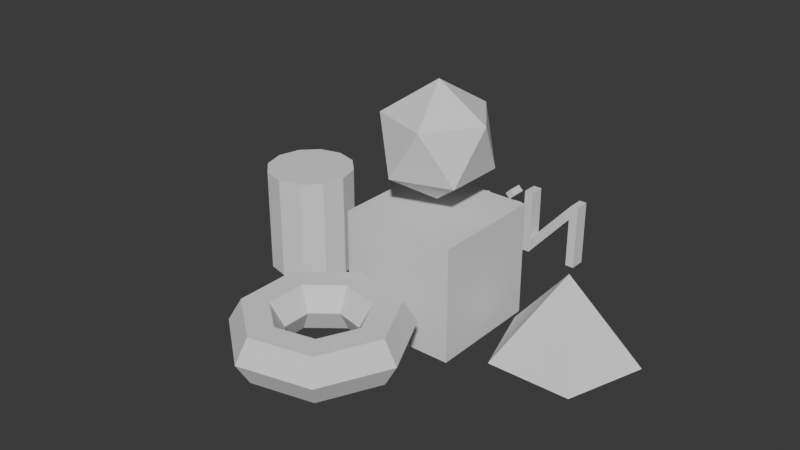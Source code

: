 # Source: monkey.blend  (saved by Blender 4.0.36; exported with 4.5.12 LTS)
import bpy
from mathutils import Matrix  # noqa: F401  (used for matrix-valued properties, if any)

bpy.ops.wm.read_factory_settings(use_empty=True)
scene = bpy.context.scene
scene.name = 'Scene'

# ---- collections
col_collection = bpy.data.collections.new('Collection'); scene.collection.children.link(col_collection)

# ---- world
world_world = bpy.data.worlds.new('World'); scene.world = world_world
world_world.use_nodes = True; world_world.node_tree.nodes.clear()
_N = world_world.node_tree.nodes; _L = world_world.node_tree.links
n0 = _N.new('ShaderNodeOutputWorld'); n0.name = 'World Output'; n0.location = (300, 300)
n1 = _N.new('ShaderNodeBackground'); n1.name = 'Background'; n1.location = (10, 300)
n1.inputs[0].default_value = (0.05088, 0.05088, 0.05088, 1.0)
_L.new(n1.outputs[0], n0.inputs[0])
n0.is_active_output = True
world_world.color = (0.05088, 0.05088, 0.05088)
world_world.use_sun_shadow = False
world_world.sun_shadow_jitter_overblur = 0.0

# ---- meshes
me_cube = bpy.data.meshes.new('Cube')
me_cube.from_pydata([(-1.0, -1.0, -1.0), (-1.0, -1.0, 1.0), (-1.0, 1.0, -1.0), (-1.0, 1.0, 1.0), (1.0, -1.0, -1.0), (1.0, -1.0, 1.0), (1.0, 1.0, -1.0), (1.0, 1.0, 1.0)], [], [(0, 1, 3, 2), (2, 3, 7, 6), (6, 7, 5, 4), (4, 5, 1, 0), (2, 6, 4, 0), (7, 3, 1, 5)])
_uv = me_cube.uv_layers.new(name='UVMap')
_uv.uv.foreach_set('vector', [0.375, 0.0, 0.625, 0.0, 0.625, 0.25, 0.375, 0.25, 0.375, 0.25, 0.625, 0.25, 0.625, 0.5, 0.375, 0.5, 0.375, 0.5, 0.625, 0.5, 0.625, 0.75, 0.375, 0.75, 0.375, 0.75, 0.625, 0.75, 0.625, 1.0, 0.375, 1.0, 0.125, 0.5, 0.375, 0.5, 0.375, 0.75, 0.125, 0.75, 0.625, 0.5, 0.875, 0.5, 0.875, 0.75, 0.625, 0.75])
me_cube.update()
me_icosphere_002 = bpy.data.meshes.new('Icosphere.002')
me_icosphere_002.from_pydata([(0.0, 0.0, -1.0), (0.7236, -0.5257, -0.4472), (-0.2764, -0.8506, -0.4472), (-0.8944, 0.0, -0.4472), (-0.2764, 0.8506, -0.4472), (0.7236, 0.5257, -0.4472), (0.2764, -0.8506, 0.4472), (-0.7236, -0.5257, 0.4472), (-0.7236, 0.5257, 0.4472), (0.2764, 0.8506, 0.4472), (0.8944, 0.0, 0.4472), (0.0, 0.0, 1.0)], [], [(0, 1, 2), (1, 0, 5), (0, 2, 3), (0, 3, 4), (0, 4, 5), (1, 5, 10), (2, 1, 6), (3, 2, 7), (4, 3, 8), (5, 4, 9), (1, 10, 6), (2, 6, 7), (3, 7, 8), (4, 8, 9), (5, 9, 10), (6, 10, 11), (7, 6, 11), (8, 7, 11), (9, 8, 11), (10, 9, 11)])
_uv = me_icosphere_002.uv_layers.new(name='UVMap')
_uv.uv.foreach_set('vector', [0.1818, 0.0, 0.2727, 0.1575, 0.09091, 0.1575, 0.2727, 0.1575, 0.3636, 0.0, 0.4545, 0.1575, 0.9091, 0.0, 1.0, 0.1575, 0.8182, 0.1575, 0.7273, 0.0, 0.8182, 0.1575, 0.6364, 0.1575, 0.5455, 0.0, 0.6364, 0.1575, 0.4545, 0.1575, 0.2727, 0.1575, 0.4545, 0.1575, 0.3636, 0.3149, 0.09091, 0.1575, 0.2727, 0.1575, 0.1818, 0.3149, 0.8182, 0.1575, 1.0, 0.1575, 0.9091, 0.3149, 0.6364, 0.1575, 0.8182, 0.1575, 0.7273, 0.3149, 0.4545, 0.1575, 0.6364, 0.1575, 0.5455, 0.3149, 0.2727, 0.1575, 0.3636, 0.3149, 0.1818, 0.3149, 0.09091, 0.1575, 0.1818, 0.3149, 0.0, 0.3149, 0.8182, 0.1575, 0.9091, 0.3149, 0.7273, 0.3149, 0.6364, 0.1575, 0.7273, 0.3149, 0.5455, 0.3149, 0.4545, 0.1575, 0.5455, 0.3149, 0.3636, 0.3149, 0.1818, 0.3149, 0.3636, 0.3149, 0.2727, 0.4724, 0.0, 0.3149, 0.1818, 0.3149, 0.09091, 0.4724, 0.7273, 0.3149, 0.9091, 0.3149, 0.8182, 0.4724, 0.5455, 0.3149, 0.7273, 0.3149, 0.6364, 0.4724, 0.3636, 0.3149, 0.5455, 0.3149, 0.4545, 0.4724])
me_icosphere_002.update()
me_cone = bpy.data.meshes.new('Cone')
me_cone.from_pydata([(0.0, 1.0, -1.0), (0.9511, 0.309, -1.0), (0.5878, -0.809, -1.0), (-0.5878, -0.809, -1.0), (-0.9511, 0.309, -1.0), (0.0, 0.0, 1.0)], [], [(0, 5, 1), (1, 5, 2), (2, 5, 3), (0, 1, 2, 3, 4), (3, 5, 4), (4, 5, 0)])
_uv = me_cone.uv_layers.new(name='UVMap')
_uv.uv.foreach_set('vector', [0.25, 0.49, 0.25, 0.25, 0.4783, 0.3242, 0.4783, 0.3242, 0.25, 0.25, 0.3911, 0.05584, 0.3911, 0.05584, 0.25, 0.25, 0.1089, 0.05584, 0.75, 0.49, 0.9783, 0.3242, 0.8911, 0.05584, 0.6089, 0.05584, 0.5217, 0.3242, 0.1089, 0.05584, 0.25, 0.25, 0.02175, 0.3242, 0.02175, 0.3242, 0.25, 0.25, 0.25, 0.49])
me_cone.update()
me_cylinder = bpy.data.meshes.new('Cylinder')
me_cylinder.from_pydata([(0.0, 1.0, -1.0), (0.0, 1.0, 1.0), (0.5, 0.866, -1.0), (0.5, 0.866, 1.0), (0.866, 0.5, -1.0), (0.866, 0.5, 1.0), (1.0, 0.0, -1.0), (1.0, 0.0, 1.0), (0.866, -0.5, -1.0), (0.866, -0.5, 1.0), (0.5, -0.866, -1.0), (0.5, -0.866, 1.0), (0.0, -1.0, -1.0), (0.0, -1.0, 1.0), (-0.5, -0.866, -1.0), (-0.5, -0.866, 1.0), (-0.866, -0.5, -1.0), (-0.866, -0.5, 1.0), (-1.0, 0.0, -1.0), (-1.0, 0.0, 1.0), (-0.866, 0.5, -1.0), (-0.866, 0.5, 1.0), (-0.5, 0.866, -1.0), (-0.5, 0.866, 1.0)], [], [(0, 1, 3, 2), (2, 3, 5, 4), (4, 5, 7, 6), (6, 7, 9, 8), (8, 9, 11, 10), (10, 11, 13, 12), (12, 13, 15, 14), (14, 15, 17, 16), (16, 17, 19, 18), (18, 19, 21, 20), (3, 1, 23, 21, 19, 17, 15, 13, 11, 9, 7, 5), (20, 21, 23, 22), (22, 23, 1, 0), (0, 2, 4, 6, 8, 10, 12, 14, 16, 18, 20, 22)])
_uv = me_cylinder.uv_layers.new(name='UVMap')
_uv.uv.foreach_set('vector', [1.0, 0.5, 1.0, 1.0, 0.9167, 1.0, 0.9167, 0.5, 0.9167, 0.5, 0.9167, 1.0, 0.8333, 1.0, 0.8333, 0.5, 0.8333, 0.5, 0.8333, 1.0, 0.75, 1.0, 0.75, 0.5, 0.75, 0.5, 0.75, 1.0, 0.6667, 1.0, 0.6667, 0.5, 0.6667, 0.5, 0.6667, 1.0, 0.5833, 1.0, 0.5833, 0.5, 0.5833, 0.5, 0.5833, 1.0, 0.5, 1.0, 0.5, 0.5, 0.5, 0.5, 0.5, 1.0, 0.4167, 1.0, 0.4167, 0.5, 0.4167, 0.5, 0.4167, 1.0, 0.3333, 1.0, 0.3333, 0.5, 0.3333, 0.5, 0.3333, 1.0, 0.25, 1.0, 0.25, 0.5, 0.25, 0.5, 0.25, 1.0, 0.1667, 1.0, 0.1667, 0.5, 0.37, 0.4578, 0.25, 0.49, 0.13, 0.4578, 0.04215, 0.37, 0.01, 0.25, 0.04215, 0.13, 0.13, 0.04215, 0.25, 0.01, 0.37, 0.04215, 0.4578, 0.13, 0.49, 0.25, 0.4578, 0.37, 0.1667, 0.5, 0.1667, 1.0, 0.08333, 1.0, 0.08333, 0.5, 0.08333, 0.5, 0.08333, 1.0, 7.451e-08, 1.0, 7.451e-08, 0.5, 0.75, 0.49, 0.87, 0.4578, 0.9578, 0.37, 0.99, 0.25, 0.9578, 0.13, 0.87, 0.04215, 0.75, 0.01, 0.63, 0.04215, 0.5422, 0.13, 0.51, 0.25, 0.5422, 0.37, 0.63, 0.4578])
me_cylinder.update()
me_text_003 = bpy.data.meshes.new('Text.003')
me_text_003.from_pydata([(1.856, 0.1159, 0.01679), (1.669, 0.08856, -1.098e-09), (1.568, 0.211, 0.0), (1.884, 0.211, 0.0), (1.689, 0.458, 0.0), (1.479, 0.23, 0.0), (1.615, 0.01885, -1.098e-09), (1.872, 0.04964, 0.01679), (1.6, 0.27, 2.582e-09), (1.689, 0.3708, -1.06e-09), (1.772, 0.27, -2.13e-09), (1.393, 0.427, 0.0), (1.263, 0.458, 0.0), (1.041, 0.216, 0.0), (1.269, -0.009, 0.0), (1.403, 0.017, 0.0), (1.403, 0.105, 0.0), (1.284, 0.075, 0.0), (1.132, 0.224, 0.0), (1.269, 0.376, 0.0), (1.393, 0.332, 0.0), (0.935, 0.449, 0.0), (0.846, 0.449, 0.0), (0.846, 0.0, 0.0), (0.935, 0.0, 0.0), (0.944, 0.585, 0.0), (0.891, 0.638, 0.0), (0.838, 0.585, 0.0), (0.891, 0.532, 0.0), (0.706, 0.682, 0.0), (0.614, 0.682, 0.0), (0.614, 0.154, 0.0), (0.152, 0.682, 0.0), (0.074, 0.682, 0.0), (0.074, 0.0, 0.0), (0.166, 0.0, 0.0), (0.166, 0.525, 0.0), (0.622, 0.0, 0.0), (0.706, 0.0, 0.0), (1.856, 0.1159, 0.1444), (1.669, 0.08856, 0.1612), (1.568, 0.211, 0.1612), (1.884, 0.211, 0.1612), (1.689, 0.458, 0.1612), (1.479, 0.23, 0.1612), (1.615, 0.01885, 0.1612), (1.872, 0.04964, 0.1444), (1.6, 0.27, 0.1612), (1.689, 0.3708, 0.1612), (1.772, 0.27, 0.1612), (1.393, 0.427, 0.1612), (1.263, 0.458, 0.1612), (1.041, 0.216, 0.1612), (1.269, -0.009, 0.1612), (1.403, 0.017, 0.1612), (1.403, 0.105, 0.1612), (1.284, 0.075, 0.1612), (1.132, 0.224, 0.1612), (1.269, 0.376, 0.1612), (1.393, 0.332, 0.1612), (0.935, 0.449, 0.1612), (0.846, 0.449, 0.1612), (0.846, 0.0, 0.1612), (0.935, 0.0, 0.1612), (0.944, 0.585, 0.1612), (0.891, 0.638, 0.1612), (0.838, 0.585, 0.1612), (0.891, 0.532, 0.1612), (0.706, 0.682, 0.1612), (0.614, 0.682, 0.1612), (0.614, 0.154, 0.1612), (0.152, 0.682, 0.1612), (0.074, 0.682, 0.1612), (0.074, 0.0, 0.1612), (0.166, 0.0, 0.1612), (0.166, 0.525, 0.1612), (0.622, 0.0, 0.1612), (0.706, 0.0, 0.1612)], [], [(5, 4, 9), (9, 4, 3), (5, 9, 8), (10, 9, 3), (5, 8, 10), (5, 10, 3), (6, 5, 2), (2, 5, 3), (6, 2, 1), (1, 0, 7), (6, 1, 7), (13, 12, 19), (19, 12, 11), (19, 11, 20), (13, 19, 18), (13, 18, 17), (14, 13, 17), (17, 16, 15), (14, 17, 15), (27, 26, 25), (28, 27, 25), (23, 22, 21), (23, 21, 24), (34, 33, 32), (34, 32, 36), (36, 32, 31), (31, 30, 29), (31, 29, 38), (34, 36, 35), (37, 36, 31), (37, 31, 38), (44, 48, 43), (48, 42, 43), (44, 47, 48), (49, 42, 48), (44, 49, 47), (44, 42, 49), (45, 41, 44), (41, 42, 44), (45, 40, 41), (40, 46, 39), (45, 46, 40), (52, 58, 51), (58, 50, 51), (58, 59, 50), (52, 57, 58), (52, 56, 57), (53, 56, 52), (56, 54, 55), (53, 54, 56), (66, 64, 65), (67, 64, 66), (62, 60, 61), (62, 63, 60), (73, 71, 72), (73, 75, 71), (75, 70, 71), (70, 68, 69), (70, 77, 68), (73, 74, 75), (76, 70, 75), (76, 77, 70), (16, 17, 56, 55), (23, 24, 63, 62), (17, 18, 57, 56), (25, 26, 65, 64), (9, 10, 49, 48), (26, 27, 66, 65), (32, 33, 72, 71), (11, 12, 51, 50), (37, 38, 77, 76), (27, 28, 67, 66), (38, 29, 68, 77), (12, 13, 52, 51), (18, 19, 58, 57), (29, 30, 69, 68), (13, 14, 53, 52), (30, 31, 70, 69), (14, 15, 54, 53), (35, 36, 75, 74), (0, 1, 40, 39), (31, 32, 71, 70), (15, 16, 55, 54), (1, 2, 41, 40), (24, 21, 60, 63), (2, 3, 42, 41), (33, 34, 73, 72), (6, 7, 46, 45), (3, 4, 43, 42), (34, 35, 74, 73), (20, 11, 50, 59), (28, 25, 64, 67), (4, 5, 44, 43), (7, 0, 39, 46), (19, 20, 59, 58), (5, 6, 45, 44), (36, 37, 76, 75), (21, 22, 61, 60), (8, 9, 48, 47), (22, 23, 62, 61), (10, 8, 47, 49)])
_uv = me_text_003.uv_layers.new(name='UVMap')
_uv.uv.foreach_set('vector', [0.5, 0.0, 0.4, 0.0, 0.9, 0.0, 0.9, 0.0, 0.4, 0.0, 0.3, 0.0, 0.5, 0.0, 0.9, 0.0, 0.8, 0.0, 1.0, 0.0, 0.9, 0.0, 0.3, 0.0, 0.5, 0.0, 0.8, 0.0, 1.0, 0.0, 0.5, 0.0, 1.0, 0.0, 0.3, 0.0, 0.6, 0.0, 0.5, 0.0, 0.2, 0.0, 0.2, 0.0, 0.5, 0.0, 0.3, 0.0, 0.6, 0.0, 0.2, 0.0, 0.1, 0.0, 0.1, 0.0, 0.0, 0.0, 0.7, 0.0, 0.6, 0.0, 0.1, 0.0, 0.7, 0.0, 0.2222, 0.0, 0.1111, 0.0, 0.8889, 0.0, 0.8889, 0.0, 0.1111, 0.0, 0.0, 0.0, 0.8889, 0.0, 0.0, 0.0, 1.0, 0.0, 0.2222, 0.0, 0.8889, 0.0, 0.7778, 0.0, 0.2222, 0.0, 0.7778, 0.0, 0.6667, 0.0, 0.3333, 0.0, 0.2222, 0.0, 0.6667, 0.0, 0.6667, 0.0, 0.5556, 0.0, 0.4444, 0.0, 0.3333, 0.0, 0.6667, 0.0, 0.4444, 0.0, 0.8571, 0.0, 0.7143, 0.0, 0.5714, 0.0, 1.0, 0.0, 0.8571, 0.0, 0.5714, 0.0, 0.2857, 0.0, 0.1429, 0.0, 0.0, 0.0, 0.2857, 0.0, 0.0, 0.0, 0.4286, 0.0, 0.5556, 0.0, 0.4444, 0.0, 0.3333, 0.0, 0.5556, 0.0, 0.3333, 0.0, 0.7778, 0.0, 0.7778, 0.0, 0.3333, 0.0, 0.2222, 0.0, 0.2222, 0.0, 0.1111, 0.0, 0.0, 0.0, 0.2222, 0.0, 0.0, 0.0, 1.0, 0.0, 0.5556, 0.0, 0.7778, 0.0, 0.6667, 0.0, 0.8889, 0.0, 0.7778, 0.0, 0.2222, 0.0, 0.8889, 0.0, 0.2222, 0.0, 1.0, 0.0, 0.5, 0.0, 0.9, 0.0, 0.4, 0.0, 0.9, 0.0, 0.3, 0.0, 0.4, 0.0, 0.5, 0.0, 0.8, 0.0, 0.9, 0.0, 1.0, 0.0, 0.3, 0.0, 0.9, 0.0, 0.5, 0.0, 1.0, 0.0, 0.8, 0.0, 0.5, 0.0, 0.3, 0.0, 1.0, 0.0, 0.6, 0.0, 0.2, 0.0, 0.5, 0.0, 0.2, 0.0, 0.3, 0.0, 0.5, 0.0, 0.6, 0.0, 0.1, 0.0, 0.2, 0.0, 0.1, 0.0, 0.7, 0.0, 0.0, 0.0, 0.6, 0.0, 0.7, 0.0, 0.1, 0.0, 0.2222, 0.0, 0.8889, 0.0, 0.1111, 0.0, 0.8889, 0.0, 0.0, 0.0, 0.1111, 0.0, 0.8889, 0.0, 1.0, 0.0, 0.0, 0.0, 0.2222, 0.0, 0.7778, 0.0, 0.8889, 0.0, 0.2222, 0.0, 0.6667, 0.0, 0.7778, 0.0, 0.3333, 0.0, 0.6667, 0.0, 0.2222, 0.0, 0.6667, 0.0, 0.4444, 0.0, 0.5556, 0.0, 0.3333, 0.0, 0.4444, 0.0, 0.6667, 0.0, 0.8571, 0.0, 0.5714, 0.0, 0.7143, 0.0, 1.0, 0.0, 0.5714, 0.0, 0.8571, 0.0, 0.2857, 0.0, 0.0, 0.0, 0.1429, 0.0, 0.2857, 0.0, 0.4286, 0.0, 0.0, 0.0, 0.5556, 0.0, 0.3333, 0.0, 0.4444, 0.0, 0.5556, 0.0, 0.7778, 0.0, 0.3333, 0.0, 0.7778, 0.0, 0.2222, 0.0, 0.3333, 0.0, 0.2222, 0.0, 0.0, 0.0, 0.1111, 0.0, 0.2222, 0.0, 1.0, 0.0, 0.0, 0.0, 0.5556, 0.0, 0.6667, 0.0, 0.7778, 0.0, 0.8889, 0.0, 0.2222, 0.0, 0.7778, 0.0, 0.8889, 0.0, 1.0, 0.0, 0.2222, 0.0, 0.5556, 0.0, 0.6667, 0.0, 0.6667, 0.0, 0.5556, 0.0, 0.2857, 0.0, 0.4286, 0.0, 0.4286, 0.0, 0.2857, 0.0, 0.6667, 0.0, 0.7778, 0.0, 0.7778, 0.0, 0.6667, 0.0, 0.5714, 0.0, 0.7143, 0.0, 0.7143, 0.0, 0.5714, 0.0, 0.9, 0.0, 1.0, 0.0, 1.0, 0.0, 0.9, 0.0, 0.7143, 0.0, 0.8571, 0.0, 0.8571, 0.0, 0.7143, 0.0, 0.3333, 0.0, 0.4444, 0.0, 0.4444, 0.0, 0.3333, 0.0, 0.0, 0.0, 0.1111, 0.0, 0.1111, 0.0, 0.0, 0.0, 0.8889, 0.0, 1.0, 0.0, 1.0, 0.0, 0.8889, 0.0, 0.8571, 0.0, 1.0, 0.0, 1.0, 0.0, 0.8571, 0.0, 1.0, 0.0, 0.0, 0.0, 0.0, 0.0, 1.0, 0.0, 0.1111, 0.0, 0.2222, 0.0, 0.2222, 0.0, 0.1111, 0.0, 0.7778, 0.0, 0.8889, 0.0, 0.8889, 0.0, 0.7778, 0.0, 0.0, 0.0, 0.1111, 0.0, 0.1111, 0.0, 0.0, 0.0, 0.2222, 0.0, 0.3333, 0.0, 0.3333, 0.0, 0.2222, 0.0, 0.1111, 0.0, 0.2222, 0.0, 0.2222, 0.0, 0.1111, 0.0, 0.3333, 0.0, 0.4444, 0.0, 0.4444, 0.0, 0.3333, 0.0, 0.6667, 0.0, 0.7778, 0.0, 0.7778, 0.0, 0.6667, 0.0, 0.0, 0.0, 0.1, 0.0, 0.1, 0.0, 0.0, 0.0, 0.2222, 0.0, 0.3333, 0.0, 0.3333, 0.0, 0.2222, 0.0, 0.4444, 0.0, 0.5556, 0.0, 0.5556, 0.0, 0.4444, 0.0, 0.1, 0.0, 0.2, 0.0, 0.2, 0.0, 0.1, 0.0, 0.4286, 0.0, 0.0, 0.0, 0.0, 0.0, 0.4286, 0.0, 0.2, 0.0, 0.3, 0.0, 0.3, 0.0, 0.2, 0.0, 0.4444, 0.0, 0.5556, 0.0, 0.5556, 0.0, 0.4444, 0.0, 0.6, 0.0, 0.7, 0.0, 0.7, 0.0, 0.6, 0.0, 0.3, 0.0, 0.4, 0.0, 0.4, 0.0, 0.3, 0.0, 0.5556, 0.0, 0.6667, 0.0, 0.6667, 0.0, 0.5556, 0.0, 1.0, 0.0, 0.0, 0.0, 0.0, 0.0, 1.0, 0.0, 1.0, 0.0, 0.5714, 0.0, 0.5714, 0.0, 1.0, 0.0, 0.4, 0.0, 0.5, 0.0, 0.5, 0.0, 0.4, 0.0, 0.7, 0.0, 0.0, 0.0, 0.0, 0.0, 0.7, 0.0, 0.8889, 0.0, 1.0, 0.0, 1.0, 0.0, 0.8889, 0.0, 0.5, 0.0, 0.6, 0.0, 0.6, 0.0, 0.5, 0.0, 0.7778, 0.0, 0.8889, 0.0, 0.8889, 0.0, 0.7778, 0.0, 0.0, 0.0, 0.1429, 0.0, 0.1429, 0.0, 0.0, 0.0, 0.8, 0.0, 0.9, 0.0, 0.9, 0.0, 0.8, 0.0, 0.1429, 0.0, 0.2857, 0.0, 0.2857, 0.0, 0.1429, 0.0, 1.0, 0.0, 0.8, 0.0, 0.8, 0.0, 1.0, 0.0])
me_text_003.auto_texspace = False
me_text_003.update()
me_torus = bpy.data.meshes.new('Torus')
me_torus.from_pydata([(1.44, 0.0, 0.0), (1.22, 0.0, 0.3811), (0.78, 0.0, 0.3811), (0.56, 0.0, 5.388e-17), (0.78, 0.0, -0.3811), (1.22, 0.0, -0.3811), (0.8978, 1.126, 0.0), (0.7607, 0.9538, 0.3811), (0.4863, 0.6098, 0.3811), (0.3492, 0.4378, 5.388e-17), (0.4863, 0.6098, -0.3811), (0.7607, 0.9538, -0.3811), (-0.3204, 1.404, 0.0), (-0.2715, 1.189, 0.3811), (-0.1736, 0.7604, 0.3811), (-0.1246, 0.546, 5.388e-17), (-0.1736, 0.7604, -0.3811), (-0.2715, 1.189, -0.3811), (-1.297, 0.6248, 0.0), (-1.099, 0.5293, 0.3811), (-0.7028, 0.3384, 0.3811), (-0.5045, 0.243, 5.388e-17), (-0.7028, 0.3384, -0.3811), (-1.099, 0.5293, -0.3811), (-1.297, -0.6248, 0.0), (-1.099, -0.5293, 0.3811), (-0.7028, -0.3384, 0.3811), (-0.5045, -0.243, 5.388e-17), (-0.7028, -0.3384, -0.3811), (-1.099, -0.5293, -0.3811), (-0.3204, -1.404, 0.0), (-0.2715, -1.189, 0.3811), (-0.1736, -0.7604, 0.3811), (-0.1246, -0.546, 5.388e-17), (-0.1736, -0.7604, -0.3811), (-0.2715, -1.189, -0.3811), (0.8978, -1.126, 0.0), (0.7607, -0.9538, 0.3811), (0.4863, -0.6098, 0.3811), (0.3492, -0.4378, 5.388e-17), (0.4863, -0.6098, -0.3811), (0.7607, -0.9538, -0.3811)], [], [(0, 6, 7, 1), (1, 7, 8, 2), (2, 8, 9, 3), (3, 9, 10, 4), (4, 10, 11, 5), (5, 11, 6, 0), (6, 12, 13, 7), (7, 13, 14, 8), (8, 14, 15, 9), (9, 15, 16, 10), (10, 16, 17, 11), (11, 17, 12, 6), (12, 18, 19, 13), (13, 19, 20, 14), (14, 20, 21, 15), (15, 21, 22, 16), (16, 22, 23, 17), (17, 23, 18, 12), (18, 24, 25, 19), (19, 25, 26, 20), (20, 26, 27, 21), (21, 27, 28, 22), (22, 28, 29, 23), (23, 29, 24, 18), (24, 30, 31, 25), (25, 31, 32, 26), (26, 32, 33, 27), (27, 33, 34, 28), (28, 34, 35, 29), (29, 35, 30, 24), (30, 36, 37, 31), (31, 37, 38, 32), (32, 38, 39, 33), (33, 39, 40, 34), (34, 40, 41, 35), (35, 41, 36, 30), (36, 0, 1, 37), (37, 1, 2, 38), (38, 2, 3, 39), (39, 3, 4, 40), (40, 4, 5, 41), (41, 5, 0, 36)])
_uv = me_torus.uv_layers.new(name='UVMap')
_uv.uv.foreach_set('vector', [0.5714, 0.5, 0.7143, 0.5, 0.7143, 0.6667, 0.5714, 0.6667, 0.5714, 0.6667, 0.7143, 0.6667, 0.7143, 0.8333, 0.5714, 0.8333, 0.5714, 0.8333, 0.7143, 0.8333, 0.7143, 1.0, 0.5714, 1.0, 0.5714, -1.11e-16, 0.7143, -1.11e-16, 0.7143, 0.1667, 0.5714, 0.1667, 0.5714, 0.1667, 0.7143, 0.1667, 0.7143, 0.3333, 0.5714, 0.3333, 0.5714, 0.3333, 0.7143, 0.3333, 0.7143, 0.5, 0.5714, 0.5, 0.7143, 0.5, 0.8571, 0.5, 0.8571, 0.6667, 0.7143, 0.6667, 0.7143, 0.6667, 0.8571, 0.6667, 0.8571, 0.8333, 0.7143, 0.8333, 0.7143, 0.8333, 0.8571, 0.8333, 0.8571, 1.0, 0.7143, 1.0, 0.7143, -1.11e-16, 0.8571, -1.11e-16, 0.8571, 0.1667, 0.7143, 0.1667, 0.7143, 0.1667, 0.8571, 0.1667, 0.8571, 0.3333, 0.7143, 0.3333, 0.7143, 0.3333, 0.8571, 0.3333, 0.8571, 0.5, 0.7143, 0.5, 0.8571, 0.5, 1.0, 0.5, 1.0, 0.6667, 0.8571, 0.6667, 0.8571, 0.6667, 1.0, 0.6667, 1.0, 0.8333, 0.8571, 0.8333, 0.8571, 0.8333, 1.0, 0.8333, 1.0, 1.0, 0.8571, 1.0, 0.8571, -1.11e-16, 1.0, -1.11e-16, 1.0, 0.1667, 0.8571, 0.1667, 0.8571, 0.1667, 1.0, 0.1667, 1.0, 0.3333, 0.8571, 0.3333, 0.8571, 0.3333, 1.0, 0.3333, 1.0, 0.5, 0.8571, 0.5, -2.22e-16, 0.5, 0.1429, 0.5, 0.1429, 0.6667, -2.22e-16, 0.6667, -2.22e-16, 0.6667, 0.1429, 0.6667, 0.1429, 0.8333, -2.22e-16, 0.8333, -2.22e-16, 0.8333, 0.1429, 0.8333, 0.1429, 1.0, -2.22e-16, 1.0, -2.22e-16, -1.11e-16, 0.1429, -1.11e-16, 0.1429, 0.1667, -2.22e-16, 0.1667, -2.22e-16, 0.1667, 0.1429, 0.1667, 0.1429, 0.3333, -2.22e-16, 0.3333, -2.22e-16, 0.3333, 0.1429, 0.3333, 0.1429, 0.5, -2.22e-16, 0.5, 0.1429, 0.5, 0.2857, 0.5, 0.2857, 0.6667, 0.1429, 0.6667, 0.1429, 0.6667, 0.2857, 0.6667, 0.2857, 0.8333, 0.1429, 0.8333, 0.1429, 0.8333, 0.2857, 0.8333, 0.2857, 1.0, 0.1429, 1.0, 0.1429, -1.11e-16, 0.2857, -1.11e-16, 0.2857, 0.1667, 0.1429, 0.1667, 0.1429, 0.1667, 0.2857, 0.1667, 0.2857, 0.3333, 0.1429, 0.3333, 0.1429, 0.3333, 0.2857, 0.3333, 0.2857, 0.5, 0.1429, 0.5, 0.2857, 0.5, 0.4286, 0.5, 0.4286, 0.6667, 0.2857, 0.6667, 0.2857, 0.6667, 0.4286, 0.6667, 0.4286, 0.8333, 0.2857, 0.8333, 0.2857, 0.8333, 0.4286, 0.8333, 0.4286, 1.0, 0.2857, 1.0, 0.2857, -1.11e-16, 0.4286, -1.11e-16, 0.4286, 0.1667, 0.2857, 0.1667, 0.2857, 0.1667, 0.4286, 0.1667, 0.4286, 0.3333, 0.2857, 0.3333, 0.2857, 0.3333, 0.4286, 0.3333, 0.4286, 0.5, 0.2857, 0.5, 0.4286, 0.5, 0.5714, 0.5, 0.5714, 0.6667, 0.4286, 0.6667, 0.4286, 0.6667, 0.5714, 0.6667, 0.5714, 0.8333, 0.4286, 0.8333, 0.4286, 0.8333, 0.5714, 0.8333, 0.5714, 1.0, 0.4286, 1.0, 0.4286, -1.11e-16, 0.5714, -1.11e-16, 0.5714, 0.1667, 0.4286, 0.1667, 0.4286, 0.1667, 0.5714, 0.1667, 0.5714, 0.3333, 0.4286, 0.3333, 0.4286, 0.3333, 0.5714, 0.3333, 0.5714, 0.5, 0.4286, 0.5])
me_torus.update()

# ---- objects
ob_cube = bpy.data.objects.new('Cube', me_cube)
ob_icosphere = bpy.data.objects.new('Icosphere', me_icosphere_002)
ob_cone = bpy.data.objects.new('Cone', me_cone)
ob_cylinder = bpy.data.objects.new('Cylinder', me_cylinder)
ob_text = bpy.data.objects.new('Text', me_text_003)
ob_torus = bpy.data.objects.new('Torus', me_torus)

# ---- transforms, parenting, visibility, modifiers, constraints
ob_cube.location = (0.0, 0.0, 0.0)
ob_icosphere.location = (0.0, 0.0, 2.152)
ob_cone.location = (2.476, 0.0, 0.0)
ob_cone.scale = (1.203, 1.203, 0.6868)
ob_cylinder.location = (-2.777, 0.0, 0.0)
ob_cylinder.scale = (0.7635, 0.7635, 0.9143)
ob_text.location = (1.557, 1.924, -0.4153)
ob_text.rotation_euler = (1.571, 0.0, 3.142)
ob_text.scale = (1.645, 1.645, 1.645)
ob_torus.location = (0.0, -2.71, 0.0)

# ---- collection membership
col_collection.objects.link(ob_cube)
col_collection.objects.link(ob_icosphere)
col_collection.objects.link(ob_cone)
col_collection.objects.link(ob_cylinder)
col_collection.objects.link(ob_text)
col_collection.objects.link(ob_torus)

# ---- scene / render settings (as saved in the file)
scene.frame_start = 1; scene.frame_end = 250; scene.frame_set(104)
scene.render.engine = 'BLENDER_WORKBENCH'
scene.cycles.sampling_pattern = 'TABULATED_SOBOL'
bpy.context.view_layer.update()

# ---- added for rendering (the .blend has no active camera and no usable light): camera, sun
cam_auto = bpy.data.cameras.new('AutoCamera')
cam_auto.lens = 50.0
cam_auto.sensor_width = 36.0
cam_auto.clip_end = 1000.0
ob_auto_camera = bpy.data.objects.new('AutoCamera', cam_auto)
scene.collection.objects.link(ob_auto_camera)
ob_auto_camera.location = (9.66625, -12.5138, 8.77695)
ob_auto_camera.rotation_euler = (1.09748, -7.21219e-08, 0.694738)
scene.camera = ob_auto_camera
light_auto_sun = bpy.data.lights.new('AutoSun', 'SUN')
light_auto_sun.energy = 3.0
light_auto_sun.angle = 0.0523599
ob_auto_sun = bpy.data.objects.new('AutoSun', light_auto_sun)
scene.collection.objects.link(ob_auto_sun)
ob_auto_sun.rotation_euler = (0.872665, 0.174533, 0.523599)
bpy.context.view_layer.update()
